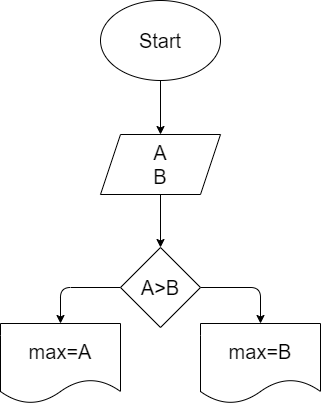

The diagram above was exported from draw.io. Its source (the exported page's mxGraphModel, read from the mxfile embedded in the PNG):
<mxGraphModel dx="1089" dy="467" grid="0" gridSize="10" guides="1" tooltips="1" connect="1" arrows="1" fold="1" page="0" pageScale="1" pageWidth="850" pageHeight="1100" math="0" shadow="0">
  <root>
    <mxCell id="0" />
    <mxCell id="1" parent="0" />
    <mxCell id="4" value="" style="edgeStyle=none;html=1;fontSize=20;" edge="1" parent="1" source="2" target="3">
      <mxGeometry relative="1" as="geometry" />
    </mxCell>
    <mxCell id="2" value="Start" style="ellipse;whiteSpace=wrap;html=1;fontSize=20;" vertex="1" parent="1">
      <mxGeometry x="187" y="54" width="120" height="80" as="geometry" />
    </mxCell>
    <mxCell id="7" value="" style="edgeStyle=none;html=1;fontSize=20;" edge="1" parent="1" source="3" target="6">
      <mxGeometry relative="1" as="geometry" />
    </mxCell>
    <mxCell id="3" value="A&lt;br&gt;B" style="shape=parallelogram;perimeter=parallelogramPerimeter;whiteSpace=wrap;html=1;fixedSize=1;fontSize=20;" vertex="1" parent="1">
      <mxGeometry x="187" y="188" width="120" height="60" as="geometry" />
    </mxCell>
    <mxCell id="11" value="" style="edgeStyle=none;html=1;fontSize=20;" edge="1" parent="1" source="6" target="15">
      <mxGeometry relative="1" as="geometry">
        <mxPoint x="147" y="417" as="targetPoint" />
        <Array as="points">
          <mxPoint x="147" y="341" />
        </Array>
      </mxGeometry>
    </mxCell>
    <mxCell id="13" value="" style="edgeStyle=none;html=1;fontSize=20;entryX=0.5;entryY=0;entryDx=0;entryDy=0;" edge="1" parent="1" source="6" target="16">
      <mxGeometry relative="1" as="geometry">
        <mxPoint x="347" y="417" as="targetPoint" />
        <Array as="points">
          <mxPoint x="347" y="341" />
        </Array>
      </mxGeometry>
    </mxCell>
    <mxCell id="6" value="A&amp;gt;B" style="rhombus;whiteSpace=wrap;html=1;fontSize=20;" vertex="1" parent="1">
      <mxGeometry x="207" y="301" width="80" height="80" as="geometry" />
    </mxCell>
    <mxCell id="15" value="max=A" style="shape=document;whiteSpace=wrap;html=1;boundedLbl=1;fontSize=20;" vertex="1" parent="1">
      <mxGeometry x="87" y="377" width="120" height="80" as="geometry" />
    </mxCell>
    <mxCell id="16" value="max=B" style="shape=document;whiteSpace=wrap;html=1;boundedLbl=1;fontSize=20;" vertex="1" parent="1">
      <mxGeometry x="287" y="377" width="120" height="80" as="geometry" />
    </mxCell>
  </root>
</mxGraphModel>